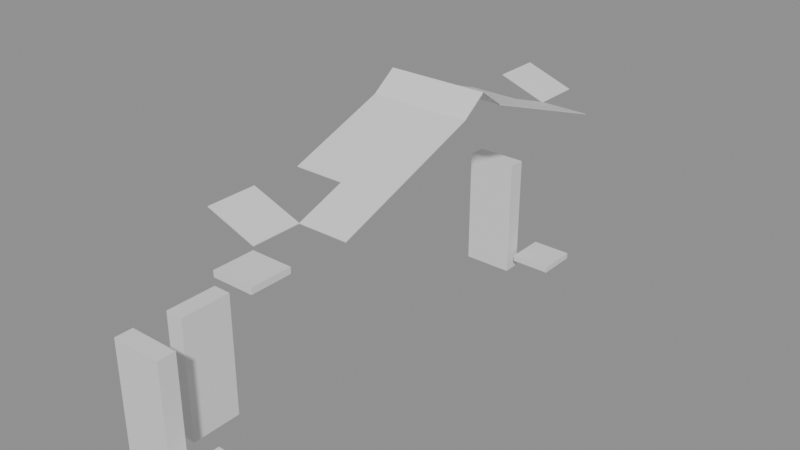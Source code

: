 # Source: building_lego.blend  (saved by Blender 5.0.119; exported with 4.5.12 LTS)
import bpy
from mathutils import Matrix  # noqa: F401  (used for matrix-valued properties, if any)

bpy.ops.wm.read_factory_settings(use_empty=True)
scene = bpy.context.scene
scene.name = 'Scene'

# ---- collections
col_01_paredes_externas = bpy.data.collections.new('01_Paredes_Externas'); scene.collection.children.link(col_01_paredes_externas)
col_04_moveis_decoracoes = bpy.data.collections.new('04_Moveis_Decoracoes'); scene.collection.children.link(col_04_moveis_decoracoes)
col_05_telhado = bpy.data.collections.new('05_Telhado'); scene.collection.children.link(col_05_telhado)

# ---- materials (node trees are filled in below, after node groups)
mat_mat_parede_externa = bpy.data.materials.new('Mat_Parede_Externa')
mat_mat_moveis = bpy.data.materials.new('Mat_Moveis')
mat_mat_telhado = bpy.data.materials.new('Mat_Telhado')

# ---- material node trees
mat_mat_parede_externa.use_nodes = True; mat_mat_parede_externa.node_tree.nodes.clear()
_N = mat_mat_parede_externa.node_tree.nodes; _L = mat_mat_parede_externa.node_tree.links
n0 = _N.new('ShaderNodeBsdfPrincipled'); n0.name = 'BSDF - Pré-fundamentado'; n0.location = (-200, 100)
n1 = _N.new('ShaderNodeOutputMaterial'); n1.name = 'Saída de material'; n1.location = (200, 100)
_L.new(n0.outputs[0], n1.inputs[0])
n1.is_active_output = True
mat_mat_moveis.use_nodes = True; mat_mat_moveis.node_tree.nodes.clear()
_N = mat_mat_moveis.node_tree.nodes; _L = mat_mat_moveis.node_tree.links
n0 = _N.new('ShaderNodeBsdfPrincipled'); n0.name = 'BSDF - Pré-fundamentado'; n0.location = (-200, 100)
n1 = _N.new('ShaderNodeOutputMaterial'); n1.name = 'Saída de material'; n1.location = (200, 100)
_L.new(n0.outputs[0], n1.inputs[0])
n1.is_active_output = True
mat_mat_telhado.use_nodes = True; mat_mat_telhado.node_tree.nodes.clear()
_N = mat_mat_telhado.node_tree.nodes; _L = mat_mat_telhado.node_tree.links
n0 = _N.new('ShaderNodeBsdfPrincipled'); n0.name = 'BSDF - Pré-fundamentado'; n0.location = (-200, 100)
n1 = _N.new('ShaderNodeOutputMaterial'); n1.name = 'Saída de material'; n1.location = (200, 100)
_L.new(n0.outputs[0], n1.inputs[0])
n1.is_active_output = True

# ---- meshes
me_bloco_brick_arch_1176_2742_z0 = bpy.data.meshes.new('Bloco_brick_arch_1176_2742_z0')
me_bloco_brick_arch_1176_2742_z0.from_pydata([(-0.5, -0.175, -1.2), (0.5, -0.175, -1.2), (0.5, 0.175, -1.2), (-0.5, 0.175, -1.2), (-0.5, -0.175, 1.2), (0.5, -0.175, 1.2), (0.5, 0.175, 1.2), (-0.5, 0.175, 1.2)], [], [(0, 1, 2, 3), (4, 7, 6, 5), (0, 4, 5, 1), (2, 6, 7, 3), (0, 3, 7, 4), (1, 5, 6, 2)])
me_bloco_brick_arch_1176_2742_z0.materials.append(mat_mat_parede_externa)
me_bloco_brick_arch_1176_2742_z0.update()
me_bloco_brick_arch_1176_2751_z0 = bpy.data.meshes.new('Bloco_brick_arch_1176_2751_z0')
me_bloco_brick_arch_1176_2751_z0.from_pydata([(-0.5, -0.175, -1.2), (0.5, -0.175, -1.2), (0.5, 0.175, -1.2), (-0.5, 0.175, -1.2), (-0.5, -0.175, 1.2), (0.5, -0.175, 1.2), (0.5, 0.175, 1.2), (-0.5, 0.175, 1.2)], [], [(0, 1, 2, 3), (4, 7, 6, 5), (0, 4, 5, 1), (2, 6, 7, 3), (0, 3, 7, 4), (1, 5, 6, 2)])
me_bloco_brick_arch_1176_2751_z0.materials.append(mat_mat_parede_externa)
me_bloco_brick_arch_1176_2751_z0.update()
me_bloco_brick_arch_1176_2743_z0 = bpy.data.meshes.new('Bloco_brick_arch_1176_2743_z0')
me_bloco_brick_arch_1176_2743_z0.from_pydata([(-0.175, -0.5, -1.2), (0.175, -0.5, -1.2), (0.175, 0.5, -1.2), (-0.175, 0.5, -1.2), (-0.175, -0.5, 1.2), (0.175, -0.5, 1.2), (0.175, 0.5, 1.2), (-0.175, 0.5, 1.2)], [], [(0, 1, 2, 3), (4, 7, 6, 5), (0, 4, 5, 1), (2, 6, 7, 3), (0, 3, 7, 4), (1, 5, 6, 2)])
me_bloco_brick_arch_1176_2743_z0.materials.append(mat_mat_parede_externa)
me_bloco_brick_arch_1176_2743_z0.update()
me_movel_banner_1177_2742_z2 = bpy.data.meshes.new('Movel_banner_1177_2742_z2')
me_movel_banner_1177_2742_z2.from_pydata([(-0.4, -0.4, -0.06), (0.4, -0.4, -0.06), (0.4, 0.4, -0.06), (-0.4, 0.4, -0.06), (-0.4, -0.4, 0.06), (0.4, -0.4, 0.06), (0.4, 0.4, 0.06), (-0.4, 0.4, 0.06)], [], [(0, 1, 2, 3), (4, 7, 6, 5), (0, 4, 5, 1), (2, 6, 7, 3), (0, 3, 7, 4), (1, 5, 6, 2)])
me_movel_banner_1177_2742_z2.materials.append(mat_mat_moveis)
me_movel_banner_1177_2742_z2.update()
me_movel_nest_with_eggs_1177_2743_z28 = bpy.data.meshes.new('Movel_nest_with_eggs_1177_2743_z28')
me_movel_nest_with_eggs_1177_2743_z28.from_pydata([(-0.4, -0.4, -0.06), (0.4, -0.4, -0.06), (0.4, 0.4, -0.06), (-0.4, 0.4, -0.06), (-0.4, -0.4, 0.06), (0.4, -0.4, 0.06), (0.4, 0.4, 0.06), (-0.4, 0.4, 0.06)], [], [(0, 1, 2, 3), (4, 7, 6, 5), (0, 4, 5, 1), (2, 6, 7, 3), (0, 3, 7, 4), (1, 5, 6, 2)])
me_movel_nest_with_eggs_1177_2743_z28.materials.append(mat_mat_moveis)
me_movel_nest_with_eggs_1177_2743_z28.update()
me_movel_banner_1177_2751_z2 = bpy.data.meshes.new('Movel_banner_1177_2751_z2')
me_movel_banner_1177_2751_z2.from_pydata([(-0.4, -0.4, -0.06), (0.4, -0.4, -0.06), (0.4, 0.4, -0.06), (-0.4, 0.4, -0.06), (-0.4, -0.4, 0.06), (0.4, -0.4, 0.06), (0.4, 0.4, 0.06), (-0.4, 0.4, 0.06)], [], [(0, 1, 2, 3), (4, 7, 6, 5), (0, 4, 5, 1), (2, 6, 7, 3), (0, 3, 7, 4), (1, 5, 6, 2)])
me_movel_banner_1177_2751_z2.materials.append(mat_mat_moveis)
me_movel_banner_1177_2751_z2.update()
me_telha_1176_2749_z35 = bpy.data.meshes.new('Telha_1176_2749_z35')
me_telha_1176_2749_z35.from_pydata([(-0.5, 0.5, -0.1728), (0.5, 0.5, -0.1728), (0.5, -0.5, 0.1872), (-0.5, -0.5, 0.1872), (-0.5, 0.5, -0.1872), (0.5, 0.5, -0.1872), (0.5, -0.5, 0.1728), (-0.5, -0.5, 0.1728)], [], [(0, 1, 2, 3), (7, 6, 5, 4), (0, 4, 5, 1), (3, 2, 6, 7), (0, 3, 7, 4), (1, 5, 6, 2)])
me_telha_1176_2749_z35.materials.append(mat_mat_telhado)
me_telha_1176_2749_z35.update()
me_telha_1177_2749_z35 = bpy.data.meshes.new('Telha_1177_2749_z35')
me_telha_1177_2749_z35.from_pydata([(-0.5, 0.5, -0.1728), (0.5, 0.5, -0.1728), (0.5, -0.5, 0.1872), (-0.5, -0.5, 0.1872), (-0.5, 0.5, -0.1872), (0.5, 0.5, -0.1872), (0.5, -0.5, 0.1728), (-0.5, -0.5, 0.1728)], [], [(0, 1, 2, 3), (7, 6, 5, 4), (0, 4, 5, 1), (3, 2, 6, 7), (0, 3, 7, 4), (1, 5, 6, 2)])
me_telha_1177_2749_z35.materials.append(mat_mat_telhado)
me_telha_1177_2749_z35.update()
me_telha_1176_2750_z32 = bpy.data.meshes.new('Telha_1176_2750_z32')
me_telha_1176_2750_z32.from_pydata([(-0.5, 0.5, -0.1728), (0.5, 0.5, -0.1728), (0.5, -0.5, 0.1872), (-0.5, -0.5, 0.1872), (-0.5, 0.5, -0.1872), (0.5, 0.5, -0.1872), (0.5, -0.5, 0.1728), (-0.5, -0.5, 0.1728)], [], [(0, 1, 2, 3), (7, 6, 5, 4), (0, 4, 5, 1), (3, 2, 6, 7), (0, 3, 7, 4), (1, 5, 6, 2)])
me_telha_1176_2750_z32.materials.append(mat_mat_telhado)
me_telha_1176_2750_z32.update()
me_telha_1177_2750_z32 = bpy.data.meshes.new('Telha_1177_2750_z32')
me_telha_1177_2750_z32.from_pydata([(-0.5, 0.5, -0.1728), (0.5, 0.5, -0.1728), (0.5, -0.5, 0.1872), (-0.5, -0.5, 0.1872), (-0.5, 0.5, -0.1872), (0.5, 0.5, -0.1872), (0.5, -0.5, 0.1728), (-0.5, -0.5, 0.1728)], [], [(0, 1, 2, 3), (7, 6, 5, 4), (0, 4, 5, 1), (3, 2, 6, 7), (0, 3, 7, 4), (1, 5, 6, 2)])
me_telha_1177_2750_z32.materials.append(mat_mat_telhado)
me_telha_1177_2750_z32.update()
me_telha_1177_2751_z29 = bpy.data.meshes.new('Telha_1177_2751_z29')
me_telha_1177_2751_z29.from_pydata([(-0.5, 0.5, -0.1728), (0.5, 0.5, -0.1728), (0.5, -0.5, 0.1872), (-0.5, -0.5, 0.1872), (-0.5, 0.5, -0.1872), (0.5, 0.5, -0.1872), (0.5, -0.5, 0.1728), (-0.5, -0.5, 0.1728)], [], [(0, 1, 2, 3), (7, 6, 5, 4), (0, 4, 5, 1), (3, 2, 6, 7), (0, 3, 7, 4), (1, 5, 6, 2)])
me_telha_1177_2751_z29.materials.append(mat_mat_telhado)
me_telha_1177_2751_z29.update()
me_telha_1177_2745_z29 = bpy.data.meshes.new('Telha_1177_2745_z29')
me_telha_1177_2745_z29.from_pydata([(-0.5, -0.5, -0.1728), (0.5, -0.5, -0.1728), (0.5, 0.5, 0.1872), (-0.5, 0.5, 0.1872), (-0.5, -0.5, -0.1872), (0.5, -0.5, -0.1872), (0.5, 0.5, 0.1728), (-0.5, 0.5, 0.1728)], [], [(0, 1, 2, 3), (7, 6, 5, 4), (0, 4, 5, 1), (3, 2, 6, 7), (0, 3, 7, 4), (1, 5, 6, 2)])
me_telha_1177_2745_z29.materials.append(mat_mat_telhado)
me_telha_1177_2745_z29.update()
me_telha_1176_2746_z32 = bpy.data.meshes.new('Telha_1176_2746_z32')
me_telha_1176_2746_z32.from_pydata([(-0.5, -0.5, -0.1728), (0.5, -0.5, -0.1728), (0.5, 0.5, 0.1872), (-0.5, 0.5, 0.1872), (-0.5, -0.5, -0.1872), (0.5, -0.5, -0.1872), (0.5, 0.5, 0.1728), (-0.5, 0.5, 0.1728)], [], [(0, 1, 2, 3), (7, 6, 5, 4), (0, 4, 5, 1), (3, 2, 6, 7), (0, 3, 7, 4), (1, 5, 6, 2)])
me_telha_1176_2746_z32.materials.append(mat_mat_telhado)
me_telha_1176_2746_z32.update()
me_telha_1177_2746_z32 = bpy.data.meshes.new('Telha_1177_2746_z32')
me_telha_1177_2746_z32.from_pydata([(-0.5, -0.5, -0.1728), (0.5, -0.5, -0.1728), (0.5, 0.5, 0.1872), (-0.5, 0.5, 0.1872), (-0.5, -0.5, -0.1872), (0.5, -0.5, -0.1872), (0.5, 0.5, 0.1728), (-0.5, 0.5, 0.1728)], [], [(0, 1, 2, 3), (7, 6, 5, 4), (0, 4, 5, 1), (3, 2, 6, 7), (0, 3, 7, 4), (1, 5, 6, 2)])
me_telha_1177_2746_z32.materials.append(mat_mat_telhado)
me_telha_1177_2746_z32.update()
me_telha_1176_2747_z35 = bpy.data.meshes.new('Telha_1176_2747_z35')
me_telha_1176_2747_z35.from_pydata([(-0.5, -0.5, -0.1728), (0.5, -0.5, -0.1728), (0.5, 0.5, 0.1872), (-0.5, 0.5, 0.1872), (-0.5, -0.5, -0.1872), (0.5, -0.5, -0.1872), (0.5, 0.5, 0.1728), (-0.5, 0.5, 0.1728)], [], [(0, 1, 2, 3), (7, 6, 5, 4), (0, 4, 5, 1), (3, 2, 6, 7), (0, 3, 7, 4), (1, 5, 6, 2)])
me_telha_1176_2747_z35.materials.append(mat_mat_telhado)
me_telha_1176_2747_z35.update()
me_telha_1177_2747_z35 = bpy.data.meshes.new('Telha_1177_2747_z35')
me_telha_1177_2747_z35.from_pydata([(-0.5, -0.5, -0.1728), (0.5, -0.5, -0.1728), (0.5, 0.5, 0.1872), (-0.5, 0.5, 0.1872), (-0.5, -0.5, -0.1872), (0.5, -0.5, -0.1872), (0.5, 0.5, 0.1728), (-0.5, 0.5, 0.1728)], [], [(0, 1, 2, 3), (7, 6, 5, 4), (0, 4, 5, 1), (3, 2, 6, 7), (0, 3, 7, 4), (1, 5, 6, 2)])
me_telha_1177_2747_z35.materials.append(mat_mat_telhado)
me_telha_1177_2747_z35.update()
me_telha_1176_2744_z29 = bpy.data.meshes.new('Telha_1176_2744_z29')
me_telha_1176_2744_z29.from_pydata([(0.5, -0.5, -0.1728), (0.5, 0.5, -0.1728), (-0.5, 0.5, 0.1872), (-0.5, -0.5, 0.1872), (0.5, -0.5, -0.1872), (0.5, 0.5, -0.1872), (-0.5, 0.5, 0.1728), (-0.5, -0.5, 0.1728)], [], [(0, 1, 2, 3), (7, 6, 5, 4), (0, 4, 5, 1), (3, 2, 6, 7), (0, 3, 7, 4), (1, 5, 6, 2)])
me_telha_1176_2744_z29.materials.append(mat_mat_telhado)
me_telha_1176_2744_z29.update()
me_telha_1176_2752_z29 = bpy.data.meshes.new('Telha_1176_2752_z29')
me_telha_1176_2752_z29.from_pydata([(0.5, -0.5, -0.1728), (0.5, 0.5, -0.1728), (-0.5, 0.5, 0.1872), (-0.5, -0.5, 0.1872), (0.5, -0.5, -0.1872), (0.5, 0.5, -0.1872), (-0.5, 0.5, 0.1728), (-0.5, -0.5, 0.1728)], [], [(0, 1, 2, 3), (7, 6, 5, 4), (0, 4, 5, 1), (3, 2, 6, 7), (0, 3, 7, 4), (1, 5, 6, 2)])
me_telha_1176_2752_z29.materials.append(mat_mat_telhado)
me_telha_1176_2752_z29.update()
me_telha_1176_2748_z38 = bpy.data.meshes.new('Telha_1176_2748_z38')
me_telha_1176_2748_z38.from_pydata([(-0.5, -0.5, -0.1128), (0.5, -0.5, -0.1128), (0.5, 0.0, 0.2472), (-0.5, 0.0, 0.2472), (0.5, 0.5, -0.1128), (-0.5, 0.5, -0.1128), (-0.5, -0.5, -0.1272), (0.5, -0.5, -0.1272), (0.5, 0.0, 0.2328), (-0.5, 0.0, 0.2328), (0.5, 0.5, -0.1272), (-0.5, 0.5, -0.1272)], [], [(0, 1, 2, 3), (3, 2, 4, 5), (9, 8, 7, 6), (11, 10, 8, 9), (0, 6, 7, 1), (4, 10, 11, 5)])
me_telha_1176_2748_z38.materials.append(mat_mat_telhado)
me_telha_1176_2748_z38.update()
me_telha_1177_2748_z38 = bpy.data.meshes.new('Telha_1177_2748_z38')
me_telha_1177_2748_z38.from_pydata([(-0.5, -0.5, -0.1128), (0.5, -0.5, -0.1128), (0.5, 0.0, 0.2472), (-0.5, 0.0, 0.2472), (0.5, 0.5, -0.1128), (-0.5, 0.5, -0.1128), (-0.5, -0.5, -0.1272), (0.5, -0.5, -0.1272), (0.5, 0.0, 0.2328), (-0.5, 0.0, 0.2328), (0.5, 0.5, -0.1272), (-0.5, 0.5, -0.1272)], [], [(0, 1, 2, 3), (3, 2, 4, 5), (9, 8, 7, 6), (11, 10, 8, 9), (0, 6, 7, 1), (4, 10, 11, 5)])
me_telha_1177_2748_z38.materials.append(mat_mat_telhado)
me_telha_1177_2748_z38.update()

# ---- objects
ob_parede_externa_norte_y2742_x1176_1176 = bpy.data.objects.new('Parede_Externa_Norte_Y2742_X1176_1176', None)
ob_bloco_brick_arch_1176_2742_z0 = bpy.data.objects.new('Bloco_brick_arch_1176_2742_z0', me_bloco_brick_arch_1176_2742_z0)
ob_parede_externa_sul_y2751_x1176_1176 = bpy.data.objects.new('Parede_Externa_Sul_Y2751_X1176_1176', None)
ob_bloco_brick_arch_1176_2751_z0 = bpy.data.objects.new('Bloco_brick_arch_1176_2751_z0', me_bloco_brick_arch_1176_2751_z0)
ob_parede_externa_oeste_x1176_y2743_2743 = bpy.data.objects.new('Parede_Externa_Oeste_X1176_Y2743_2743', None)
ob_bloco_brick_arch_1176_2743_z0 = bpy.data.objects.new('Bloco_brick_arch_1176_2743_z0', me_bloco_brick_arch_1176_2743_z0)
ob_moveis_decoracoes = bpy.data.objects.new('Moveis_Decoracoes', None)
ob_movel_banner_1177_2742_z2 = bpy.data.objects.new('Movel_banner_1177_2742_z2', me_movel_banner_1177_2742_z2)
ob_movel_nest_with_eggs_1177_2743_z28 = bpy.data.objects.new('Movel_nest_with_eggs_1177_2743_z28', me_movel_nest_with_eggs_1177_2743_z28)
ob_movel_banner_1177_2751_z2 = bpy.data.objects.new('Movel_banner_1177_2751_z2', me_movel_banner_1177_2751_z2)
ob_telhado_vertente_norte = bpy.data.objects.new('Telhado_Vertente_Norte', None)
ob_telha_1176_2749_z35 = bpy.data.objects.new('Telha_1176_2749_z35', me_telha_1176_2749_z35)
ob_telha_1177_2749_z35 = bpy.data.objects.new('Telha_1177_2749_z35', me_telha_1177_2749_z35)
ob_telha_1176_2750_z32 = bpy.data.objects.new('Telha_1176_2750_z32', me_telha_1176_2750_z32)
ob_telha_1177_2750_z32 = bpy.data.objects.new('Telha_1177_2750_z32', me_telha_1177_2750_z32)
ob_telha_1177_2751_z29 = bpy.data.objects.new('Telha_1177_2751_z29', me_telha_1177_2751_z29)
ob_telhado_vertente_sul = bpy.data.objects.new('Telhado_Vertente_Sul', None)
ob_telha_1177_2745_z29 = bpy.data.objects.new('Telha_1177_2745_z29', me_telha_1177_2745_z29)
ob_telha_1176_2746_z32 = bpy.data.objects.new('Telha_1176_2746_z32', me_telha_1176_2746_z32)
ob_telha_1177_2746_z32 = bpy.data.objects.new('Telha_1177_2746_z32', me_telha_1177_2746_z32)
ob_telha_1176_2747_z35 = bpy.data.objects.new('Telha_1176_2747_z35', me_telha_1176_2747_z35)
ob_telha_1177_2747_z35 = bpy.data.objects.new('Telha_1177_2747_z35', me_telha_1177_2747_z35)
ob_telhado_vertente_oeste = bpy.data.objects.new('Telhado_Vertente_Oeste', None)
ob_telha_1176_2744_z29 = bpy.data.objects.new('Telha_1176_2744_z29', me_telha_1176_2744_z29)
ob_telha_1176_2752_z29 = bpy.data.objects.new('Telha_1176_2752_z29', me_telha_1176_2752_z29)
ob_telhado_cumeeira = bpy.data.objects.new('Telhado_Cumeeira', None)
ob_telha_1176_2748_z38 = bpy.data.objects.new('Telha_1176_2748_z38', me_telha_1176_2748_z38)
ob_telha_1177_2748_z38 = bpy.data.objects.new('Telha_1177_2748_z38', me_telha_1177_2748_z38)

# ---- transforms, parenting, visibility, modifiers, constraints
ob_parede_externa_norte_y2742_x1176_1176.location = (-0.5, -5.0, 0.0)
ob_parede_externa_norte_y2742_x1176_1176.empty_display_type = 'CUBE'
ob_bloco_brick_arch_1176_2742_z0.parent = ob_parede_externa_norte_y2742_x1176_1176
ob_bloco_brick_arch_1176_2742_z0.matrix_parent_inverse = Matrix(((1.0, -0.0, 0.0, 0.5), (-0.0, 1.0, -0.0, 5.0), (0.0, -0.0, 1.0, -0.0), (-0.0, 0.0, -0.0, 1.0)))
ob_bloco_brick_arch_1176_2742_z0.location = (-0.5, -5.325, 1.2)
ob_parede_externa_sul_y2751_x1176_1176.location = (-0.5, 4.0, 0.0)
ob_parede_externa_sul_y2751_x1176_1176.empty_display_type = 'CUBE'
ob_bloco_brick_arch_1176_2751_z0.parent = ob_parede_externa_sul_y2751_x1176_1176
ob_bloco_brick_arch_1176_2751_z0.matrix_parent_inverse = Matrix(((1.0, -0.0, 0.0, 0.5), (-0.0, 1.0, -0.0, -4.0), (0.0, -0.0, 1.0, -0.0), (-0.0, 0.0, -0.0, 1.0)))
ob_bloco_brick_arch_1176_2751_z0.location = (-0.5, 3.675, 1.2)
ob_parede_externa_oeste_x1176_y2743_2743.location = (-0.5, -4.0, 0.0)
ob_parede_externa_oeste_x1176_y2743_2743.empty_display_type = 'CUBE'
ob_bloco_brick_arch_1176_2743_z0.parent = ob_parede_externa_oeste_x1176_y2743_2743
ob_bloco_brick_arch_1176_2743_z0.matrix_parent_inverse = Matrix(((1.0, -0.0, 0.0, 0.5), (-0.0, 1.0, -0.0, 4.0), (0.0, -0.0, 1.0, -0.0), (-0.0, 0.0, -0.0, 1.0)))
ob_bloco_brick_arch_1176_2743_z0.location = (-0.825, -4.0, 1.2)
ob_moveis_decoracoes.location = (0.0, 0.0, 0.0)
ob_moveis_decoracoes.empty_display_type = 'CUBE'
ob_movel_banner_1177_2742_z2.parent = ob_moveis_decoracoes
ob_movel_banner_1177_2742_z2.location = (0.5, -5.0, 0.3)
ob_movel_nest_with_eggs_1177_2743_z28.parent = ob_moveis_decoracoes
ob_movel_nest_with_eggs_1177_2743_z28.location = (0.5, -4.0, 3.42)
ob_movel_banner_1177_2751_z2.parent = ob_moveis_decoracoes
ob_movel_banner_1177_2751_z2.location = (0.5, 4.0, 0.3)
ob_telhado_vertente_norte.location = (0.0, 3.0, 3.48)
ob_telhado_vertente_norte.empty_display_type = 'CUBE'
ob_telhado_vertente_norte.empty_display_size = 2.0
ob_telha_1176_2749_z35.parent = ob_telhado_vertente_norte
ob_telha_1176_2749_z35.matrix_parent_inverse = Matrix(((1.0, -0.0, 0.0, -0.0), (-0.0, 1.0, -0.0, -3.0), (0.0, -0.0, 1.0, -3.48), (-0.0, 0.0, -0.0, 1.0)))
ob_telha_1176_2749_z35.location = (-0.5, 2.0, 4.373)
ob_telha_1177_2749_z35.parent = ob_telhado_vertente_norte
ob_telha_1177_2749_z35.matrix_parent_inverse = Matrix(((1.0, -0.0, 0.0, -0.0), (-0.0, 1.0, -0.0, -3.0), (0.0, -0.0, 1.0, -3.48), (-0.0, 0.0, -0.0, 1.0)))
ob_telha_1177_2749_z35.location = (0.5, 2.0, 4.373)
ob_telha_1176_2750_z32.parent = ob_telhado_vertente_norte
ob_telha_1176_2750_z32.matrix_parent_inverse = Matrix(((1.0, -0.0, 0.0, -0.0), (-0.0, 1.0, -0.0, -3.0), (0.0, -0.0, 1.0, -3.48), (-0.0, 0.0, -0.0, 1.0)))
ob_telha_1176_2750_z32.location = (-0.5, 3.0, 4.013)
ob_telha_1177_2750_z32.parent = ob_telhado_vertente_norte
ob_telha_1177_2750_z32.matrix_parent_inverse = Matrix(((1.0, -0.0, 0.0, -0.0), (-0.0, 1.0, -0.0, -3.0), (0.0, -0.0, 1.0, -3.48), (-0.0, 0.0, -0.0, 1.0)))
ob_telha_1177_2750_z32.location = (0.5, 3.0, 4.013)
ob_telha_1177_2751_z29.parent = ob_telhado_vertente_norte
ob_telha_1177_2751_z29.matrix_parent_inverse = Matrix(((1.0, -0.0, 0.0, -0.0), (-0.0, 1.0, -0.0, -3.0), (0.0, -0.0, 1.0, -3.48), (-0.0, 0.0, -0.0, 1.0)))
ob_telha_1177_2751_z29.location = (0.5, 4.0, 3.653)
ob_telhado_vertente_sul.location = (0.0, -1.0, 3.48)
ob_telhado_vertente_sul.empty_display_type = 'CUBE'
ob_telhado_vertente_sul.empty_display_size = 2.0
ob_telha_1177_2745_z29.parent = ob_telhado_vertente_sul
ob_telha_1177_2745_z29.matrix_parent_inverse = Matrix(((1.0, -0.0, 0.0, -0.0), (-0.0, 1.0, -0.0, 1.0), (0.0, -0.0, 1.0, -3.48), (-0.0, 0.0, -0.0, 1.0)))
ob_telha_1177_2745_z29.location = (0.5, -2.0, 3.653)
ob_telha_1176_2746_z32.parent = ob_telhado_vertente_sul
ob_telha_1176_2746_z32.matrix_parent_inverse = Matrix(((1.0, -0.0, 0.0, -0.0), (-0.0, 1.0, -0.0, 1.0), (0.0, -0.0, 1.0, -3.48), (-0.0, 0.0, -0.0, 1.0)))
ob_telha_1176_2746_z32.location = (-0.5, -1.0, 4.013)
ob_telha_1177_2746_z32.parent = ob_telhado_vertente_sul
ob_telha_1177_2746_z32.matrix_parent_inverse = Matrix(((1.0, -0.0, 0.0, -0.0), (-0.0, 1.0, -0.0, 1.0), (0.0, -0.0, 1.0, -3.48), (-0.0, 0.0, -0.0, 1.0)))
ob_telha_1177_2746_z32.location = (0.5, -1.0, 4.013)
ob_telha_1176_2747_z35.parent = ob_telhado_vertente_sul
ob_telha_1176_2747_z35.matrix_parent_inverse = Matrix(((1.0, -0.0, 0.0, -0.0), (-0.0, 1.0, -0.0, 1.0), (0.0, -0.0, 1.0, -3.48), (-0.0, 0.0, -0.0, 1.0)))
ob_telha_1176_2747_z35.location = (-0.5, 0.0, 4.373)
ob_telha_1177_2747_z35.parent = ob_telhado_vertente_sul
ob_telha_1177_2747_z35.matrix_parent_inverse = Matrix(((1.0, -0.0, 0.0, -0.0), (-0.0, 1.0, -0.0, 1.0), (0.0, -0.0, 1.0, -3.48), (-0.0, 0.0, -0.0, 1.0)))
ob_telha_1177_2747_z35.location = (0.5, 0.0, 4.373)
ob_telhado_vertente_oeste.location = (-0.5, 1.0, 3.48)
ob_telhado_vertente_oeste.empty_display_type = 'CUBE'
ob_telhado_vertente_oeste.empty_display_size = 2.0
ob_telha_1176_2744_z29.parent = ob_telhado_vertente_oeste
ob_telha_1176_2744_z29.matrix_parent_inverse = Matrix(((1.0, -0.0, 0.0, 0.5), (-0.0, 1.0, -0.0, -1.0), (0.0, -0.0, 1.0, -3.48), (-0.0, 0.0, -0.0, 1.0)))
ob_telha_1176_2744_z29.location = (-0.5, -3.0, 3.653)
ob_telha_1176_2752_z29.parent = ob_telhado_vertente_oeste
ob_telha_1176_2752_z29.matrix_parent_inverse = Matrix(((1.0, -0.0, 0.0, 0.5), (-0.0, 1.0, -0.0, -1.0), (0.0, -0.0, 1.0, -3.48), (-0.0, 0.0, -0.0, 1.0)))
ob_telha_1176_2752_z29.location = (-0.5, 5.0, 3.653)
ob_telhado_cumeeira.location = (0.0, 1.0, 4.56)
ob_telhado_cumeeira.empty_display_type = 'CUBE'
ob_telhado_cumeeira.empty_display_size = 2.0
ob_telha_1176_2748_z38.parent = ob_telhado_cumeeira
ob_telha_1176_2748_z38.matrix_parent_inverse = Matrix(((1.0, -0.0, 0.0, -0.0), (-0.0, 1.0, -0.0, -1.0), (0.0, -0.0, 1.0, -4.56), (-0.0, 0.0, -0.0, 1.0)))
ob_telha_1176_2748_z38.location = (-0.5, 1.0, 4.673)
ob_telha_1177_2748_z38.parent = ob_telhado_cumeeira
ob_telha_1177_2748_z38.matrix_parent_inverse = Matrix(((1.0, -0.0, 0.0, -0.0), (-0.0, 1.0, -0.0, -1.0), (0.0, -0.0, 1.0, -4.56), (-0.0, 0.0, -0.0, 1.0)))
ob_telha_1177_2748_z38.location = (0.5, 1.0, 4.673)

# ---- collection membership
col_01_paredes_externas.objects.link(ob_parede_externa_norte_y2742_x1176_1176)
col_01_paredes_externas.objects.link(ob_bloco_brick_arch_1176_2742_z0)
col_01_paredes_externas.objects.link(ob_parede_externa_sul_y2751_x1176_1176)
col_01_paredes_externas.objects.link(ob_bloco_brick_arch_1176_2751_z0)
col_01_paredes_externas.objects.link(ob_parede_externa_oeste_x1176_y2743_2743)
col_01_paredes_externas.objects.link(ob_bloco_brick_arch_1176_2743_z0)
col_04_moveis_decoracoes.objects.link(ob_moveis_decoracoes)
col_04_moveis_decoracoes.objects.link(ob_movel_banner_1177_2742_z2)
col_04_moveis_decoracoes.objects.link(ob_movel_nest_with_eggs_1177_2743_z28)
col_04_moveis_decoracoes.objects.link(ob_movel_banner_1177_2751_z2)
col_05_telhado.objects.link(ob_telhado_vertente_norte)
col_05_telhado.objects.link(ob_telha_1176_2749_z35)
col_05_telhado.objects.link(ob_telha_1177_2749_z35)
col_05_telhado.objects.link(ob_telha_1176_2750_z32)
col_05_telhado.objects.link(ob_telha_1177_2750_z32)
col_05_telhado.objects.link(ob_telha_1177_2751_z29)
col_05_telhado.objects.link(ob_telhado_vertente_sul)
col_05_telhado.objects.link(ob_telha_1177_2745_z29)
col_05_telhado.objects.link(ob_telha_1176_2746_z32)
col_05_telhado.objects.link(ob_telha_1177_2746_z32)
col_05_telhado.objects.link(ob_telha_1176_2747_z35)
col_05_telhado.objects.link(ob_telha_1177_2747_z35)
col_05_telhado.objects.link(ob_telhado_vertente_oeste)
col_05_telhado.objects.link(ob_telha_1176_2744_z29)
col_05_telhado.objects.link(ob_telha_1176_2752_z29)
col_05_telhado.objects.link(ob_telhado_cumeeira)
col_05_telhado.objects.link(ob_telha_1176_2748_z38)
col_05_telhado.objects.link(ob_telha_1177_2748_z38)

# ---- scene / render settings (as saved in the file)
scene.frame_start = 1; scene.frame_end = 250; scene.frame_set(1)
scene.render.engine = 'BLENDER_EEVEE_NEXT'
scene.render.bake_bias = 0.0
scene.render.bake_samples = 0
scene.cycles.sampling_pattern = 'TABULATED_SOBOL'
scene.eevee.use_volume_custom_range = False
bpy.context.view_layer.update()

# ---- added for rendering (the .blend has no active camera and no usable light): camera, sun + grey world if the file has none
cam_auto = bpy.data.cameras.new('AutoCamera')
cam_auto.lens = 50.0
cam_auto.sensor_width = 36.0
cam_auto.clip_end = 1000.0
ob_auto_camera = bpy.data.objects.new('AutoCamera', cam_auto)
scene.collection.objects.link(ob_auto_camera)
ob_auto_camera.location = (11.3016, -13.562, 11.5013)
ob_auto_camera.rotation_euler = (1.09748, -7.21219e-08, 0.694738)
scene.camera = ob_auto_camera
light_auto_sun = bpy.data.lights.new('AutoSun', 'SUN')
light_auto_sun.energy = 3.0
light_auto_sun.angle = 0.0523599
ob_auto_sun = bpy.data.objects.new('AutoSun', light_auto_sun)
scene.collection.objects.link(ob_auto_sun)
ob_auto_sun.rotation_euler = (0.872665, 0.174533, 0.523599)
if scene.world is None:
    world_auto = bpy.data.worlds.new('AutoWorld')
    world_auto.color = (0.3, 0.3, 0.3)
    scene.world = world_auto
bpy.context.view_layer.update()
